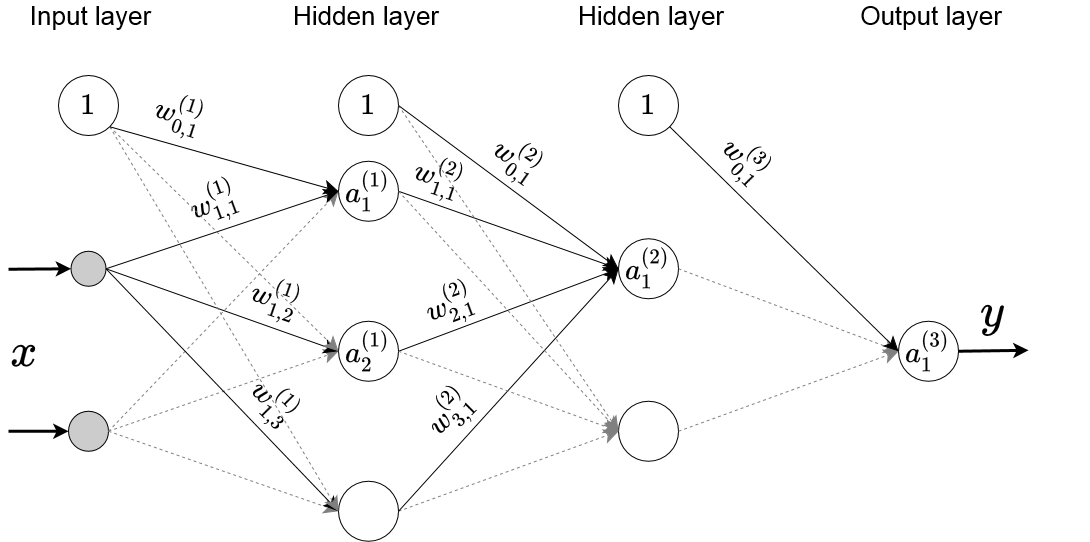

The diagram above was exported from draw.io. Its source (the exported page's mxGraphModel, read from the mxfile embedded in the PNG):
<mxGraphModel dx="1422" dy="787" grid="1" gridSize="10" guides="1" tooltips="1" connect="1" arrows="1" fold="1" page="1" pageScale="1" pageWidth="827" pageHeight="1169" math="1" shadow="0" extFonts=" Roboto Slab^https://fonts.googleapis.com/css?family=+Roboto+Slab| Fira Sans Extra Condensed^https://fonts.googleapis.com/css?family=+Fira+Sans+Extra+Condensed| PT Sans Caption^https://fonts.googleapis.com/css?family=+PT+Sans+Caption| PT Sans Caption2^https://fonts.googleapis.com/css?family=+PT+Sans+Caption">
  <root>
    <mxCell id="0" />
    <mxCell id="1" parent="0" />
    <mxCell id="V-zCTfNgcc8lstbtI-ao-24" value="" style="ellipse;whiteSpace=wrap;html=1;aspect=fixed;fontSize=12;fillColor=#CCCCCC;" parent="1" vertex="1">
      <mxGeometry x="140" y="475.74" width="40" height="40" as="geometry" />
    </mxCell>
    <mxCell id="V-zCTfNgcc8lstbtI-ao-25" value="&lt;div style=&quot;font-size: 25px&quot;&gt;&lt;font style=&quot;font-size: 25px&quot;&gt;$$a^{(1)}_{1}$$&lt;/font&gt;&lt;/div&gt;" style="ellipse;whiteSpace=wrap;html=1;aspect=fixed;" parent="1" vertex="1">
      <mxGeometry x="409.99999999999994" y="225.74" width="60" height="60" as="geometry" />
    </mxCell>
    <mxCell id="V-zCTfNgcc8lstbtI-ao-26" value="" style="ellipse;whiteSpace=wrap;html=1;aspect=fixed;" parent="1" vertex="1">
      <mxGeometry x="409.99999999999994" y="545.74" width="60" height="60" as="geometry" />
    </mxCell>
    <mxCell id="V-zCTfNgcc8lstbtI-ao-27" value="&lt;div style=&quot;font-size: 25px&quot;&gt;&lt;font style=&quot;font-size: 25px&quot;&gt;$$a^{(1)}_{2}$$&lt;/font&gt;&lt;/div&gt;" style="ellipse;whiteSpace=wrap;html=1;aspect=fixed;" parent="1" vertex="1">
      <mxGeometry x="409.99999999999994" y="385.74" width="60" height="60" as="geometry" />
    </mxCell>
    <mxCell id="V-zCTfNgcc8lstbtI-ao-29" value="" style="ellipse;whiteSpace=wrap;html=1;aspect=fixed;" parent="1" vertex="1">
      <mxGeometry x="690" y="465.74" width="60" height="60" as="geometry" />
    </mxCell>
    <mxCell id="V-zCTfNgcc8lstbtI-ao-30" value="&lt;div style=&quot;font-size: 25px&quot;&gt;&lt;font style=&quot;font-size: 25px&quot;&gt;$$a^{(2)}_{1}$$&lt;/font&gt;&lt;/div&gt;" style="ellipse;whiteSpace=wrap;html=1;aspect=fixed;" parent="1" vertex="1">
      <mxGeometry x="690" y="303.24" width="60" height="60" as="geometry" />
    </mxCell>
    <mxCell id="V-zCTfNgcc8lstbtI-ao-31" value="&lt;div style=&quot;font-size: 25px&quot;&gt;&lt;font style=&quot;font-size: 25px&quot;&gt;$$a^{(3)}_{1}$$&lt;/font&gt;&lt;/div&gt;" style="ellipse;whiteSpace=wrap;html=1;aspect=fixed;" parent="1" vertex="1">
      <mxGeometry x="970" y="385.74" width="60" height="60" as="geometry" />
    </mxCell>
    <mxCell id="V-zCTfNgcc8lstbtI-ao-32" value="" style="endArrow=classic;html=1;entryX=0;entryY=0.5;entryDx=0;entryDy=0;strokeWidth=3;" parent="1" target="V-zCTfNgcc8lstbtI-ao-33" edge="1">
      <mxGeometry width="50" height="50" relative="1" as="geometry">
        <mxPoint x="80" y="333.74" as="sourcePoint" />
        <mxPoint x="130" y="329.74" as="targetPoint" />
      </mxGeometry>
    </mxCell>
    <mxCell id="V-zCTfNgcc8lstbtI-ao-33" value="" style="ellipse;whiteSpace=wrap;html=1;aspect=fixed;fontSize=12;fillColor=#CCCCCC;" parent="1" vertex="1">
      <mxGeometry x="142.5" y="315.74" width="35" height="35" as="geometry" />
    </mxCell>
    <mxCell id="V-zCTfNgcc8lstbtI-ao-34" value="" style="endArrow=classic;html=1;entryX=0;entryY=0.5;entryDx=0;entryDy=0;strokeWidth=3;" parent="1" target="V-zCTfNgcc8lstbtI-ao-24" edge="1">
      <mxGeometry width="50" height="50" relative="1" as="geometry">
        <mxPoint x="80" y="495.74" as="sourcePoint" />
        <mxPoint x="120" y="495.15" as="targetPoint" />
      </mxGeometry>
    </mxCell>
    <mxCell id="V-zCTfNgcc8lstbtI-ao-38" value="" style="endArrow=classic;html=1;entryX=0;entryY=0.5;entryDx=0;entryDy=0;exitX=1;exitY=0.5;exitDx=0;exitDy=0;startSize=6;endSize=12;endFill=1;fontColor=#CCCCCC;strokeColor=#808080;dashed=1;" parent="1" source="V-zCTfNgcc8lstbtI-ao-24" target="V-zCTfNgcc8lstbtI-ao-25" edge="1">
      <mxGeometry width="50" height="50" relative="1" as="geometry">
        <mxPoint x="200" y="345.74" as="sourcePoint" />
        <mxPoint x="419.99999999999994" y="425.74" as="targetPoint" />
      </mxGeometry>
    </mxCell>
    <mxCell id="V-zCTfNgcc8lstbtI-ao-39" value="" style="endArrow=classic;html=1;entryX=0;entryY=0.5;entryDx=0;entryDy=0;exitX=1;exitY=0.5;exitDx=0;exitDy=0;startSize=6;endSize=12;endFill=1;fontColor=#CCCCCC;strokeColor=#808080;dashed=1;" parent="1" source="V-zCTfNgcc8lstbtI-ao-24" target="V-zCTfNgcc8lstbtI-ao-27" edge="1">
      <mxGeometry width="50" height="50" relative="1" as="geometry">
        <mxPoint x="200" y="505.74" as="sourcePoint" />
        <mxPoint x="419.99999999999994" y="265.74" as="targetPoint" />
      </mxGeometry>
    </mxCell>
    <mxCell id="V-zCTfNgcc8lstbtI-ao-40" value="" style="endArrow=classic;html=1;entryX=0;entryY=0.5;entryDx=0;entryDy=0;exitX=1;exitY=0.5;exitDx=0;exitDy=0;startSize=6;endSize=12;endFill=1;fontColor=#CCCCCC;strokeColor=#808080;dashed=1;" parent="1" source="V-zCTfNgcc8lstbtI-ao-24" target="V-zCTfNgcc8lstbtI-ao-26" edge="1">
      <mxGeometry width="50" height="50" relative="1" as="geometry">
        <mxPoint x="200" y="505.74" as="sourcePoint" />
        <mxPoint x="419.99999999999994" y="425.74" as="targetPoint" />
      </mxGeometry>
    </mxCell>
    <mxCell id="V-zCTfNgcc8lstbtI-ao-42" value="" style="endArrow=classic;html=1;exitX=1;exitY=0.5;exitDx=0;exitDy=0;endSize=12;entryX=0;entryY=0.5;entryDx=0;entryDy=0;strokeColor=#000000;" parent="1" source="V-zCTfNgcc8lstbtI-ao-27" target="V-zCTfNgcc8lstbtI-ao-30" edge="1">
      <mxGeometry width="50" height="50" relative="1" as="geometry">
        <mxPoint x="479.99999999999994" y="265.74" as="sourcePoint" />
        <mxPoint x="700.0000000000132" y="265.74" as="targetPoint" />
      </mxGeometry>
    </mxCell>
    <mxCell id="V-zCTfNgcc8lstbtI-ao-43" value="" style="endArrow=classic;html=1;exitX=1;exitY=0.5;exitDx=0;exitDy=0;entryX=0;entryY=0.5;entryDx=0;entryDy=0;endSize=12;strokeColor=#808080;dashed=1;" parent="1" source="V-zCTfNgcc8lstbtI-ao-26" target="V-zCTfNgcc8lstbtI-ao-29" edge="1">
      <mxGeometry width="50" height="50" relative="1" as="geometry">
        <mxPoint x="479.99999999999994" y="425.74" as="sourcePoint" />
        <mxPoint x="700.0000000000132" y="425.74" as="targetPoint" />
      </mxGeometry>
    </mxCell>
    <mxCell id="V-zCTfNgcc8lstbtI-ao-44" value="" style="endArrow=classic;html=1;exitX=1;exitY=0.5;exitDx=0;exitDy=0;entryX=0;entryY=0.5;entryDx=0;entryDy=0;endSize=12;" parent="1" source="V-zCTfNgcc8lstbtI-ao-26" target="V-zCTfNgcc8lstbtI-ao-30" edge="1">
      <mxGeometry width="50" height="50" relative="1" as="geometry">
        <mxPoint x="479.99999999999994" y="585.74" as="sourcePoint" />
        <mxPoint x="700.0000000000132" y="585.74" as="targetPoint" />
      </mxGeometry>
    </mxCell>
    <mxCell id="V-zCTfNgcc8lstbtI-ao-46" value="" style="endArrow=classic;html=1;entryX=0;entryY=0.5;entryDx=0;entryDy=0;exitX=1;exitY=0.5;exitDx=0;exitDy=0;endSize=12;" parent="1" source="V-zCTfNgcc8lstbtI-ao-25" target="V-zCTfNgcc8lstbtI-ao-30" edge="1">
      <mxGeometry width="50" height="50" relative="1" as="geometry">
        <mxPoint x="479.99999999999994" y="425.74" as="sourcePoint" />
        <mxPoint x="700.0000000000132" y="265.74" as="targetPoint" />
      </mxGeometry>
    </mxCell>
    <mxCell id="V-zCTfNgcc8lstbtI-ao-47" value="" style="endArrow=classic;html=1;entryX=0;entryY=0.5;entryDx=0;entryDy=0;exitX=1;exitY=0.5;exitDx=0;exitDy=0;endSize=12;strokeColor=#808080;dashed=1;" parent="1" source="V-zCTfNgcc8lstbtI-ao-27" target="V-zCTfNgcc8lstbtI-ao-29" edge="1">
      <mxGeometry width="50" height="50" relative="1" as="geometry">
        <mxPoint x="479.99999999999994" y="265.74" as="sourcePoint" />
        <mxPoint x="700.0000000000132" y="425.74" as="targetPoint" />
      </mxGeometry>
    </mxCell>
    <mxCell id="V-zCTfNgcc8lstbtI-ao-48" value="" style="endArrow=classic;html=1;exitX=1;exitY=0.5;exitDx=0;exitDy=0;entryX=0;entryY=0.5;entryDx=0;entryDy=0;endSize=12;strokeColor=#808080;dashed=1;" parent="1" source="V-zCTfNgcc8lstbtI-ao-25" target="V-zCTfNgcc8lstbtI-ao-29" edge="1">
      <mxGeometry width="50" height="50" relative="1" as="geometry">
        <mxPoint x="479.99999999999994" y="425.74" as="sourcePoint" />
        <mxPoint x="650" y="625.74" as="targetPoint" />
      </mxGeometry>
    </mxCell>
    <mxCell id="V-zCTfNgcc8lstbtI-ao-51" value="" style="endArrow=classic;html=1;exitX=1;exitY=0.5;exitDx=0;exitDy=0;entryX=0;entryY=0.5;entryDx=0;entryDy=0;endSize=12;dashed=1;strokeColor=#808080;" parent="1" source="V-zCTfNgcc8lstbtI-ao-30" target="V-zCTfNgcc8lstbtI-ao-31" edge="1">
      <mxGeometry width="50" height="50" relative="1" as="geometry">
        <mxPoint x="759.9999999999864" y="265.74" as="sourcePoint" />
        <mxPoint x="980" y="425.74" as="targetPoint" />
      </mxGeometry>
    </mxCell>
    <mxCell id="V-zCTfNgcc8lstbtI-ao-52" value="" style="endArrow=classic;html=1;exitX=1;exitY=0.5;exitDx=0;exitDy=0;entryX=0;entryY=0.5;entryDx=0;entryDy=0;endSize=12;dashed=1;strokeColor=#808080;" parent="1" source="V-zCTfNgcc8lstbtI-ao-29" target="V-zCTfNgcc8lstbtI-ao-31" edge="1">
      <mxGeometry width="50" height="50" relative="1" as="geometry">
        <mxPoint x="759.9999999999864" y="425.74" as="sourcePoint" />
        <mxPoint x="980" y="505.74" as="targetPoint" />
      </mxGeometry>
    </mxCell>
    <mxCell id="V-zCTfNgcc8lstbtI-ao-57" value="" style="group;rotation=19;" parent="1" vertex="1" connectable="0">
      <mxGeometry x="460" y="190" width="110" height="96.89" as="geometry" />
    </mxCell>
    <mxCell id="V-zCTfNgcc8lstbtI-ao-56" value="&lt;div style=&quot;font-size: 24px;&quot;&gt;$$w^{(2)}_{1,1}$$&lt;/div&gt;" style="text;whiteSpace=wrap;html=1;fontSize=24;align=center;rotation=19;" parent="V-zCTfNgcc8lstbtI-ao-57" vertex="1">
      <mxGeometry x="-2" y="-0.8808181818181817" width="110" height="96.89" as="geometry" />
    </mxCell>
    <mxCell id="V-zCTfNgcc8lstbtI-ao-119" value="" style="group;rotation=35;align=center;" parent="V-zCTfNgcc8lstbtI-ao-57" vertex="1" connectable="0">
      <mxGeometry x="69.99999999999999" y="-20.00000000000002" width="121.82" height="90" as="geometry" />
    </mxCell>
    <mxCell id="V-zCTfNgcc8lstbtI-ao-120" value="&lt;div style=&quot;font-size: 24px&quot; align=&quot;center&quot;&gt;$$w^{(2)}_{0,1}$$&lt;/div&gt;" style="text;whiteSpace=wrap;html=1;fontSize=24;rotation=35;align=center;" parent="V-zCTfNgcc8lstbtI-ao-119" vertex="1">
      <mxGeometry x="3" y="2" width="121.82" height="90" as="geometry" />
    </mxCell>
    <mxCell id="V-zCTfNgcc8lstbtI-ao-62" value="&lt;div style=&quot;font-size: 40px&quot;&gt;$$x$$&lt;/div&gt;" style="text;whiteSpace=wrap;html=1;fontSize=40;" parent="1" vertex="1">
      <mxGeometry x="80" y="345.74" width="30" height="130" as="geometry" />
    </mxCell>
    <mxCell id="V-zCTfNgcc8lstbtI-ao-66" value="" style="endArrow=classic;html=1;strokeWidth=3;exitX=1;exitY=0.5;exitDx=0;exitDy=0;" parent="1" source="V-zCTfNgcc8lstbtI-ao-31" edge="1">
      <mxGeometry width="50" height="50" relative="1" as="geometry">
        <mxPoint x="1050" y="416.99" as="sourcePoint" />
        <mxPoint x="1100" y="414.74" as="targetPoint" />
      </mxGeometry>
    </mxCell>
    <mxCell id="V-zCTfNgcc8lstbtI-ao-68" value="&lt;div style=&quot;font-size: 40px&quot;&gt;$$y$$&lt;/div&gt;" style="text;whiteSpace=wrap;html=1;fontSize=40;" parent="1" vertex="1">
      <mxGeometry x="1050" y="305.74" width="30" height="130" as="geometry" />
    </mxCell>
    <mxCell id="V-zCTfNgcc8lstbtI-ao-76" value="" style="group;rotation=45;align=center;" parent="1" vertex="1" connectable="0">
      <mxGeometry x="291.23999999999995" y="414.4" width="118.76" height="101.34" as="geometry" />
    </mxCell>
    <mxCell id="V-zCTfNgcc8lstbtI-ao-77" value="&lt;div style=&quot;font-size: 24px;&quot; align=&quot;center&quot;&gt;$$w^{(1)}_{1,3}$$&lt;/div&gt;" style="text;whiteSpace=wrap;html=1;fontSize=24;rotation=45;align=center;" parent="V-zCTfNgcc8lstbtI-ao-76" vertex="1">
      <mxGeometry x="-2.9246429157773735" y="-0.30062032085561485" width="118.75999999999995" height="101.34" as="geometry" />
    </mxCell>
    <mxCell id="V-zCTfNgcc8lstbtI-ao-35" value="" style="endArrow=classic;html=1;entryX=0;entryY=0.5;entryDx=0;entryDy=0;exitX=1;exitY=0.5;exitDx=0;exitDy=0;startSize=6;endSize=12;endFill=1;" parent="1" source="V-zCTfNgcc8lstbtI-ao-33" target="V-zCTfNgcc8lstbtI-ao-25" edge="1">
      <mxGeometry width="50" height="50" relative="1" as="geometry">
        <mxPoint x="250" y="345.74" as="sourcePoint" />
        <mxPoint x="379.99999999999994" y="345.74" as="targetPoint" />
      </mxGeometry>
    </mxCell>
    <mxCell id="V-zCTfNgcc8lstbtI-ao-36" value="" style="endArrow=classic;html=1;entryX=0;entryY=0.5;entryDx=0;entryDy=0;exitX=1;exitY=0.5;exitDx=0;exitDy=0;startSize=6;endSize=12;endFill=1;" parent="1" source="V-zCTfNgcc8lstbtI-ao-33" target="V-zCTfNgcc8lstbtI-ao-27" edge="1">
      <mxGeometry width="50" height="50" relative="1" as="geometry">
        <mxPoint x="200" y="345.74" as="sourcePoint" />
        <mxPoint x="419.99999999999994" y="265.74" as="targetPoint" />
      </mxGeometry>
    </mxCell>
    <mxCell id="V-zCTfNgcc8lstbtI-ao-37" value="" style="endArrow=classic;html=1;entryX=0;entryY=0.5;entryDx=0;entryDy=0;exitX=1;exitY=0.5;exitDx=0;exitDy=0;startSize=6;endSize=12;endFill=1;" parent="1" source="V-zCTfNgcc8lstbtI-ao-33" target="V-zCTfNgcc8lstbtI-ao-26" edge="1">
      <mxGeometry width="50" height="50" relative="1" as="geometry">
        <mxPoint x="200" y="345.74" as="sourcePoint" />
        <mxPoint x="419.99999999999994" y="425.74" as="targetPoint" />
      </mxGeometry>
    </mxCell>
    <mxCell id="V-zCTfNgcc8lstbtI-ao-82" value="" style="group;rotation=-20;" parent="1" vertex="1" connectable="0">
      <mxGeometry x="459.99999999999994" y="315.74" width="110" height="89.7" as="geometry" />
    </mxCell>
    <mxCell id="V-zCTfNgcc8lstbtI-ao-83" value="&lt;div style=&quot;font-size: 24px;&quot;&gt;$$w^{(2)}_{2,1}$$&lt;/div&gt;" style="text;whiteSpace=wrap;html=1;fontSize=24;align=center;rotation=-20;" parent="V-zCTfNgcc8lstbtI-ao-82" vertex="1">
      <mxGeometry x="4" width="110" height="89.7" as="geometry" />
    </mxCell>
    <mxCell id="V-zCTfNgcc8lstbtI-ao-87" value="" style="group;rotation=-45;" parent="1" vertex="1" connectable="0">
      <mxGeometry x="459.99999999999983" y="425.74" width="110" height="100" as="geometry" />
    </mxCell>
    <mxCell id="V-zCTfNgcc8lstbtI-ao-88" value="&lt;div style=&quot;font-size: 24px;&quot;&gt;$$w^{(2)}_{3,1}$$&lt;/div&gt;" style="text;whiteSpace=wrap;html=1;fontSize=24;align=center;rotation=-45;" parent="V-zCTfNgcc8lstbtI-ao-87" vertex="1">
      <mxGeometry x="4" y="-0.9090909090909091" width="110" height="100" as="geometry" />
    </mxCell>
    <mxCell id="V-zCTfNgcc8lstbtI-ao-89" value="" style="group;rotation=-20;align=center;" parent="1" vertex="1" connectable="0">
      <mxGeometry x="218.76000000000005" y="214.32999999999998" width="121.82" height="90" as="geometry" />
    </mxCell>
    <mxCell id="V-zCTfNgcc8lstbtI-ao-90" value="&lt;div style=&quot;font-size: 24px&quot; align=&quot;center&quot;&gt;$$w^{(1)}_{1,1}$$&lt;/div&gt;" style="text;whiteSpace=wrap;html=1;fontSize=24;rotation=-20;align=center;" parent="V-zCTfNgcc8lstbtI-ao-89" vertex="1">
      <mxGeometry x="3" y="-0.8181818181818182" width="121.82" height="90" as="geometry" />
    </mxCell>
    <mxCell id="V-zCTfNgcc8lstbtI-ao-91" value="" style="group;rotation=19;align=center;" parent="1" vertex="1" connectable="0">
      <mxGeometry x="290.00313577409287" y="315.12" width="118.76" height="90.94" as="geometry" />
    </mxCell>
    <mxCell id="V-zCTfNgcc8lstbtI-ao-92" value="&lt;div style=&quot;font-size: 24px;&quot; align=&quot;center&quot;&gt;$$w^{(1)}_{1,2}$$&lt;/div&gt;" style="text;whiteSpace=wrap;html=1;fontSize=24;rotation=19;align=center;" parent="V-zCTfNgcc8lstbtI-ao-91" vertex="1">
      <mxGeometry x="0.00023805614841454492" y="-5.06" width="118.76" height="90.94" as="geometry" />
    </mxCell>
    <mxCell id="V-zCTfNgcc8lstbtI-ao-96" value="Input layer" style="text;html=1;strokeColor=none;fillColor=none;align=center;verticalAlign=middle;whiteSpace=wrap;rounded=0;fontSize=26;fontColor=#000000;" parent="1" vertex="1">
      <mxGeometry x="79.99999999999997" y="70" width="165.31" height="20" as="geometry" />
    </mxCell>
    <mxCell id="V-zCTfNgcc8lstbtI-ao-97" value="Output layer" style="text;html=1;strokeColor=none;fillColor=none;align=center;verticalAlign=middle;whiteSpace=wrap;rounded=0;fontSize=26;fontColor=#000000;" parent="1" vertex="1">
      <mxGeometry x="922.66" y="70" width="160" height="20" as="geometry" />
    </mxCell>
    <mxCell id="V-zCTfNgcc8lstbtI-ao-98" value="Hidden layer" style="text;html=1;strokeColor=none;fillColor=none;align=center;verticalAlign=middle;whiteSpace=wrap;rounded=0;fontSize=26;fontColor=#000000;" parent="1" vertex="1">
      <mxGeometry x="352.65999999999997" y="70" width="170" height="20" as="geometry" />
    </mxCell>
    <mxCell id="V-zCTfNgcc8lstbtI-ao-99" value="Hidden layer" style="text;html=1;strokeColor=none;fillColor=none;align=center;verticalAlign=middle;whiteSpace=wrap;rounded=0;fontSize=26;fontColor=#000000;" parent="1" vertex="1">
      <mxGeometry x="642.66" y="70" width="160" height="20" as="geometry" />
    </mxCell>
    <mxCell id="V-zCTfNgcc8lstbtI-ao-105" value="&lt;div style=&quot;font-size: 25px&quot;&gt;&lt;font style=&quot;font-size: 25px&quot;&gt;$$1$$&lt;/font&gt;&lt;/div&gt;" style="ellipse;whiteSpace=wrap;html=1;aspect=fixed;" parent="1" vertex="1">
      <mxGeometry x="130" y="140" width="60" height="60" as="geometry" />
    </mxCell>
    <mxCell id="V-zCTfNgcc8lstbtI-ao-106" value="&lt;div style=&quot;font-size: 25px&quot;&gt;&lt;font style=&quot;font-size: 25px&quot;&gt;$$1$$&lt;/font&gt;&lt;/div&gt;" style="ellipse;whiteSpace=wrap;html=1;aspect=fixed;" parent="1" vertex="1">
      <mxGeometry x="410" y="140" width="60" height="60" as="geometry" />
    </mxCell>
    <mxCell id="V-zCTfNgcc8lstbtI-ao-107" value="&lt;div style=&quot;font-size: 25px&quot;&gt;&lt;font style=&quot;font-size: 25px&quot;&gt;$$1$$&lt;/font&gt;&lt;/div&gt;" style="ellipse;whiteSpace=wrap;html=1;aspect=fixed;" parent="1" vertex="1">
      <mxGeometry x="690" y="140" width="60" height="60" as="geometry" />
    </mxCell>
    <mxCell id="V-zCTfNgcc8lstbtI-ao-108" value="" style="endArrow=classic;html=1;exitX=1;exitY=1;exitDx=0;exitDy=0;entryX=0;entryY=0.5;entryDx=0;entryDy=0;endSize=12;strokeColor=#808080;dashed=1;" parent="1" source="V-zCTfNgcc8lstbtI-ao-105" target="V-zCTfNgcc8lstbtI-ao-26" edge="1">
      <mxGeometry width="50" height="50" relative="1" as="geometry">
        <mxPoint x="480" y="265.7400000000001" as="sourcePoint" />
        <mxPoint x="699.9999999999864" y="505.74" as="targetPoint" />
      </mxGeometry>
    </mxCell>
    <mxCell id="V-zCTfNgcc8lstbtI-ao-109" value="" style="endArrow=classic;html=1;exitX=1;exitY=1;exitDx=0;exitDy=0;entryX=0;entryY=0.5;entryDx=0;entryDy=0;endSize=12;strokeColor=#808080;dashed=1;" parent="1" source="V-zCTfNgcc8lstbtI-ao-105" target="V-zCTfNgcc8lstbtI-ao-27" edge="1">
      <mxGeometry width="50" height="50" relative="1" as="geometry">
        <mxPoint x="228.55320343560584" y="231.21320343560592" as="sourcePoint" />
        <mxPoint x="420" y="585.74" as="targetPoint" />
      </mxGeometry>
    </mxCell>
    <mxCell id="V-zCTfNgcc8lstbtI-ao-110" value="" style="endArrow=classic;html=1;exitX=1;exitY=1;exitDx=0;exitDy=0;entryX=0;entryY=0.5;entryDx=0;entryDy=0;endSize=12;strokeColor=#000000;" parent="1" source="V-zCTfNgcc8lstbtI-ao-105" target="V-zCTfNgcc8lstbtI-ao-25" edge="1">
      <mxGeometry width="50" height="50" relative="1" as="geometry">
        <mxPoint x="228.55320343560584" y="231.21320343560592" as="sourcePoint" />
        <mxPoint x="420" y="425.74" as="targetPoint" />
      </mxGeometry>
    </mxCell>
    <mxCell id="V-zCTfNgcc8lstbtI-ao-112" value="" style="endArrow=classic;html=1;exitX=1;exitY=0.5;exitDx=0;exitDy=0;entryX=0;entryY=0.5;entryDx=0;entryDy=0;endSize=12;strokeColor=#808080;dashed=1;" parent="1" source="V-zCTfNgcc8lstbtI-ao-106" target="V-zCTfNgcc8lstbtI-ao-29" edge="1">
      <mxGeometry width="50" height="50" relative="1" as="geometry">
        <mxPoint x="446.42320343560584" y="140.00320343560594" as="sourcePoint" />
        <mxPoint x="637.87" y="334.53000000000003" as="targetPoint" />
      </mxGeometry>
    </mxCell>
    <mxCell id="V-zCTfNgcc8lstbtI-ao-113" value="" style="endArrow=classic;html=1;exitX=1;exitY=0.5;exitDx=0;exitDy=0;entryX=0;entryY=0.5;entryDx=0;entryDy=0;endSize=12;strokeColor=#000000;" parent="1" source="V-zCTfNgcc8lstbtI-ao-106" target="V-zCTfNgcc8lstbtI-ao-30" edge="1">
      <mxGeometry width="50" height="50" relative="1" as="geometry">
        <mxPoint x="446.42320343560584" y="140.00320343560594" as="sourcePoint" />
        <mxPoint x="637.87" y="174.53000000000014" as="targetPoint" />
      </mxGeometry>
    </mxCell>
    <mxCell id="V-zCTfNgcc8lstbtI-ao-115" value="" style="endArrow=classic;html=1;exitX=1;exitY=1;exitDx=0;exitDy=0;entryX=0;entryY=0.5;entryDx=0;entryDy=0;endSize=12;strokeColor=#000000;" parent="1" source="V-zCTfNgcc8lstbtI-ao-107" target="V-zCTfNgcc8lstbtI-ao-31" edge="1">
      <mxGeometry width="50" height="50" relative="1" as="geometry">
        <mxPoint x="870.0032034356061" y="251.21320343560586" as="sourcePoint" />
        <mxPoint x="1061.4499999999998" y="445.73999999999995" as="targetPoint" />
      </mxGeometry>
    </mxCell>
    <mxCell id="V-zCTfNgcc8lstbtI-ao-117" value="" style="group;rotation=18;align=center;" parent="1" vertex="1" connectable="0">
      <mxGeometry x="190.00000000000006" y="124.99999999999999" width="121.82" height="90" as="geometry" />
    </mxCell>
    <mxCell id="V-zCTfNgcc8lstbtI-ao-118" value="&lt;div style=&quot;font-size: 24px&quot; align=&quot;center&quot;&gt;$$w^{(1)}_{0,1}$$&lt;/div&gt;" style="text;whiteSpace=wrap;html=1;fontSize=24;rotation=18;align=center;" parent="V-zCTfNgcc8lstbtI-ao-117" vertex="1">
      <mxGeometry x="3" y="1" width="121.82" height="90" as="geometry" />
    </mxCell>
    <mxCell id="V-zCTfNgcc8lstbtI-ao-121" value="" style="group;rotation=45;align=center;" parent="1" vertex="1" connectable="0">
      <mxGeometry x="760" y="171.99999999999997" width="121.82" height="90" as="geometry" />
    </mxCell>
    <mxCell id="V-zCTfNgcc8lstbtI-ao-122" value="&lt;div style=&quot;font-size: 24px&quot; align=&quot;center&quot;&gt;$$w^{(3)}_{0,1}$$&lt;/div&gt;" style="text;whiteSpace=wrap;html=1;fontSize=24;rotation=45;align=center;" parent="V-zCTfNgcc8lstbtI-ao-121" vertex="1">
      <mxGeometry x="2" y="2" width="121.82" height="90" as="geometry" />
    </mxCell>
  </root>
</mxGraphModel>